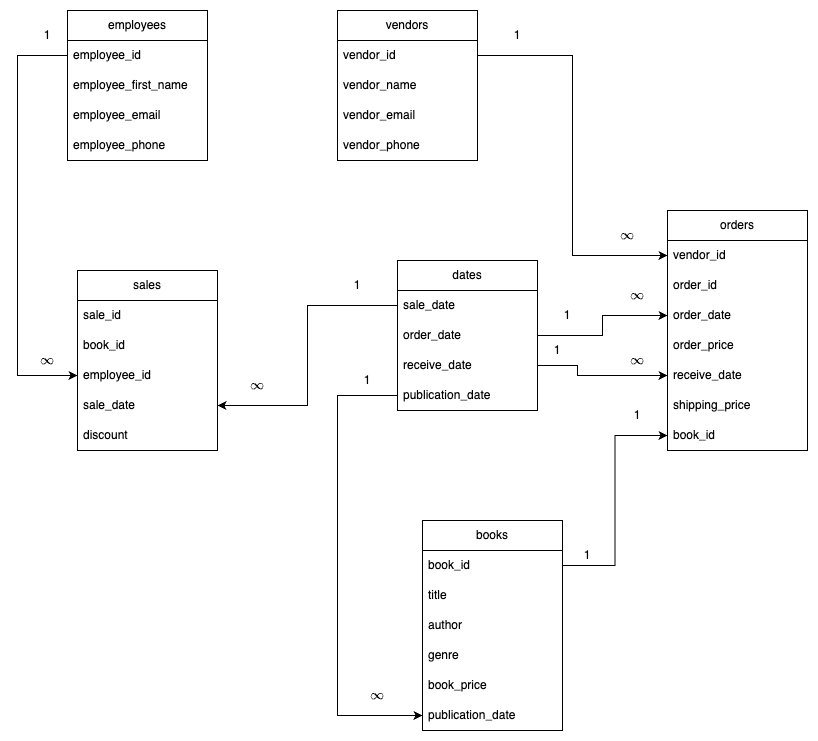

The diagram above was exported from draw.io. Its source (the exported page's mxGraphModel, read from the mxfile embedded in the PNG):
<mxGraphModel dx="687" dy="450" grid="1" gridSize="10" guides="1" tooltips="1" connect="1" arrows="1" fold="1" page="1" pageScale="1" pageWidth="850" pageHeight="1100" math="1" shadow="0">
  <root>
    <mxCell id="0" />
    <mxCell id="1" parent="0" />
    <mxCell id="iyr8m1g2cXs6wc-bRWmi-1" value="employees" style="swimlane;fontStyle=0;childLayout=stackLayout;horizontal=1;startSize=30;horizontalStack=0;resizeParent=1;resizeParentMax=0;resizeLast=0;collapsible=1;marginBottom=0;whiteSpace=wrap;html=1;" parent="1" vertex="1">
      <mxGeometry x="70" y="210" width="140" height="150" as="geometry" />
    </mxCell>
    <mxCell id="iyr8m1g2cXs6wc-bRWmi-2" value="employee_id" style="text;strokeColor=none;fillColor=none;align=left;verticalAlign=middle;spacingLeft=4;spacingRight=4;overflow=hidden;points=[[0,0.5],[1,0.5]];portConstraint=eastwest;rotatable=0;whiteSpace=wrap;html=1;" parent="iyr8m1g2cXs6wc-bRWmi-1" vertex="1">
      <mxGeometry y="30" width="140" height="30" as="geometry" />
    </mxCell>
    <mxCell id="iyr8m1g2cXs6wc-bRWmi-3" value="employee_first_name" style="text;strokeColor=none;fillColor=none;align=left;verticalAlign=middle;spacingLeft=4;spacingRight=4;overflow=hidden;points=[[0,0.5],[1,0.5]];portConstraint=eastwest;rotatable=0;whiteSpace=wrap;html=1;" parent="iyr8m1g2cXs6wc-bRWmi-1" vertex="1">
      <mxGeometry y="60" width="140" height="30" as="geometry" />
    </mxCell>
    <mxCell id="iyr8m1g2cXs6wc-bRWmi-4" value="employee_email" style="text;strokeColor=none;fillColor=none;align=left;verticalAlign=middle;spacingLeft=4;spacingRight=4;overflow=hidden;points=[[0,0.5],[1,0.5]];portConstraint=eastwest;rotatable=0;whiteSpace=wrap;html=1;" parent="iyr8m1g2cXs6wc-bRWmi-1" vertex="1">
      <mxGeometry y="90" width="140" height="30" as="geometry" />
    </mxCell>
    <mxCell id="aD5TxhRSW3MZMXO7AgV5-59" value="employee_phone" style="text;strokeColor=none;fillColor=none;align=left;verticalAlign=middle;spacingLeft=4;spacingRight=4;overflow=hidden;points=[[0,0.5],[1,0.5]];portConstraint=eastwest;rotatable=0;whiteSpace=wrap;html=1;" vertex="1" parent="iyr8m1g2cXs6wc-bRWmi-1">
      <mxGeometry y="120" width="140" height="30" as="geometry" />
    </mxCell>
    <mxCell id="iyr8m1g2cXs6wc-bRWmi-5" value="orders" style="swimlane;fontStyle=0;childLayout=stackLayout;horizontal=1;startSize=30;horizontalStack=0;resizeParent=1;resizeParentMax=0;resizeLast=0;collapsible=1;marginBottom=0;whiteSpace=wrap;html=1;" parent="1" vertex="1">
      <mxGeometry x="670" y="410" width="140" height="240" as="geometry" />
    </mxCell>
    <mxCell id="iyr8m1g2cXs6wc-bRWmi-7" value="vendor_id" style="text;strokeColor=none;fillColor=none;align=left;verticalAlign=middle;spacingLeft=4;spacingRight=4;overflow=hidden;points=[[0,0.5],[1,0.5]];portConstraint=eastwest;rotatable=0;whiteSpace=wrap;html=1;" parent="iyr8m1g2cXs6wc-bRWmi-5" vertex="1">
      <mxGeometry y="30" width="140" height="30" as="geometry" />
    </mxCell>
    <mxCell id="iyr8m1g2cXs6wc-bRWmi-6" value="order_id" style="text;strokeColor=none;fillColor=none;align=left;verticalAlign=middle;spacingLeft=4;spacingRight=4;overflow=hidden;points=[[0,0.5],[1,0.5]];portConstraint=eastwest;rotatable=0;whiteSpace=wrap;html=1;" parent="iyr8m1g2cXs6wc-bRWmi-5" vertex="1">
      <mxGeometry y="60" width="140" height="30" as="geometry" />
    </mxCell>
    <mxCell id="iyr8m1g2cXs6wc-bRWmi-9" value="order_date" style="text;strokeColor=none;fillColor=none;align=left;verticalAlign=middle;spacingLeft=4;spacingRight=4;overflow=hidden;points=[[0,0.5],[1,0.5]];portConstraint=eastwest;rotatable=0;whiteSpace=wrap;html=1;" parent="iyr8m1g2cXs6wc-bRWmi-5" vertex="1">
      <mxGeometry y="90" width="140" height="30" as="geometry" />
    </mxCell>
    <mxCell id="aD5TxhRSW3MZMXO7AgV5-25" value="order_price" style="text;strokeColor=none;fillColor=none;align=left;verticalAlign=middle;spacingLeft=4;spacingRight=4;overflow=hidden;points=[[0,0.5],[1,0.5]];portConstraint=eastwest;rotatable=0;whiteSpace=wrap;html=1;" vertex="1" parent="iyr8m1g2cXs6wc-bRWmi-5">
      <mxGeometry y="120" width="140" height="30" as="geometry" />
    </mxCell>
    <mxCell id="aD5TxhRSW3MZMXO7AgV5-23" value="receive_date&amp;nbsp;" style="text;strokeColor=none;fillColor=none;align=left;verticalAlign=middle;spacingLeft=4;spacingRight=4;overflow=hidden;points=[[0,0.5],[1,0.5]];portConstraint=eastwest;rotatable=0;whiteSpace=wrap;html=1;" vertex="1" parent="iyr8m1g2cXs6wc-bRWmi-5">
      <mxGeometry y="150" width="140" height="30" as="geometry" />
    </mxCell>
    <mxCell id="aD5TxhRSW3MZMXO7AgV5-26" value="shipping_price" style="text;strokeColor=none;fillColor=none;align=left;verticalAlign=middle;spacingLeft=4;spacingRight=4;overflow=hidden;points=[[0,0.5],[1,0.5]];portConstraint=eastwest;rotatable=0;whiteSpace=wrap;html=1;" vertex="1" parent="iyr8m1g2cXs6wc-bRWmi-5">
      <mxGeometry y="180" width="140" height="30" as="geometry" />
    </mxCell>
    <mxCell id="iyr8m1g2cXs6wc-bRWmi-8" value="book_id" style="text;strokeColor=none;fillColor=none;align=left;verticalAlign=middle;spacingLeft=4;spacingRight=4;overflow=hidden;points=[[0,0.5],[1,0.5]];portConstraint=eastwest;rotatable=0;whiteSpace=wrap;html=1;" parent="iyr8m1g2cXs6wc-bRWmi-5" vertex="1">
      <mxGeometry y="210" width="140" height="30" as="geometry" />
    </mxCell>
    <mxCell id="iyr8m1g2cXs6wc-bRWmi-20" value="dates" style="swimlane;fontStyle=0;childLayout=stackLayout;horizontal=1;startSize=30;horizontalStack=0;resizeParent=1;resizeParentMax=0;resizeLast=0;collapsible=1;marginBottom=0;whiteSpace=wrap;html=1;" parent="1" vertex="1">
      <mxGeometry x="400" y="460" width="140" height="150" as="geometry" />
    </mxCell>
    <mxCell id="iyr8m1g2cXs6wc-bRWmi-21" value="sale_date" style="text;strokeColor=none;fillColor=none;align=left;verticalAlign=middle;spacingLeft=4;spacingRight=4;overflow=hidden;points=[[0,0.5],[1,0.5]];portConstraint=eastwest;rotatable=0;whiteSpace=wrap;html=1;" parent="iyr8m1g2cXs6wc-bRWmi-20" vertex="1">
      <mxGeometry y="30" width="140" height="30" as="geometry" />
    </mxCell>
    <mxCell id="iyr8m1g2cXs6wc-bRWmi-22" value="order_date" style="text;strokeColor=none;fillColor=none;align=left;verticalAlign=middle;spacingLeft=4;spacingRight=4;overflow=hidden;points=[[0,0.5],[1,0.5]];portConstraint=eastwest;rotatable=0;whiteSpace=wrap;html=1;" parent="iyr8m1g2cXs6wc-bRWmi-20" vertex="1">
      <mxGeometry y="60" width="140" height="30" as="geometry" />
    </mxCell>
    <mxCell id="iyr8m1g2cXs6wc-bRWmi-23" value="receive_date" style="text;strokeColor=none;fillColor=none;align=left;verticalAlign=middle;spacingLeft=4;spacingRight=4;overflow=hidden;points=[[0,0.5],[1,0.5]];portConstraint=eastwest;rotatable=0;whiteSpace=wrap;html=1;" parent="iyr8m1g2cXs6wc-bRWmi-20" vertex="1">
      <mxGeometry y="90" width="140" height="30" as="geometry" />
    </mxCell>
    <mxCell id="aD5TxhRSW3MZMXO7AgV5-42" value="publication_date" style="text;strokeColor=none;fillColor=none;align=left;verticalAlign=middle;spacingLeft=4;spacingRight=4;overflow=hidden;points=[[0,0.5],[1,0.5]];portConstraint=eastwest;rotatable=0;whiteSpace=wrap;html=1;" vertex="1" parent="iyr8m1g2cXs6wc-bRWmi-20">
      <mxGeometry y="120" width="140" height="30" as="geometry" />
    </mxCell>
    <mxCell id="aD5TxhRSW3MZMXO7AgV5-14" value="books" style="swimlane;fontStyle=0;childLayout=stackLayout;horizontal=1;startSize=30;horizontalStack=0;resizeParent=1;resizeParentMax=0;resizeLast=0;collapsible=1;marginBottom=0;whiteSpace=wrap;html=1;" vertex="1" parent="1">
      <mxGeometry x="425" y="720" width="140" height="210" as="geometry" />
    </mxCell>
    <mxCell id="aD5TxhRSW3MZMXO7AgV5-15" value="book_id" style="text;strokeColor=none;fillColor=none;align=left;verticalAlign=middle;spacingLeft=4;spacingRight=4;overflow=hidden;points=[[0,0.5],[1,0.5]];portConstraint=eastwest;rotatable=0;whiteSpace=wrap;html=1;" vertex="1" parent="aD5TxhRSW3MZMXO7AgV5-14">
      <mxGeometry y="30" width="140" height="30" as="geometry" />
    </mxCell>
    <mxCell id="aD5TxhRSW3MZMXO7AgV5-16" value="title" style="text;strokeColor=none;fillColor=none;align=left;verticalAlign=middle;spacingLeft=4;spacingRight=4;overflow=hidden;points=[[0,0.5],[1,0.5]];portConstraint=eastwest;rotatable=0;whiteSpace=wrap;html=1;" vertex="1" parent="aD5TxhRSW3MZMXO7AgV5-14">
      <mxGeometry y="60" width="140" height="30" as="geometry" />
    </mxCell>
    <mxCell id="aD5TxhRSW3MZMXO7AgV5-17" value="author" style="text;strokeColor=none;fillColor=none;align=left;verticalAlign=middle;spacingLeft=4;spacingRight=4;overflow=hidden;points=[[0,0.5],[1,0.5]];portConstraint=eastwest;rotatable=0;whiteSpace=wrap;html=1;" vertex="1" parent="aD5TxhRSW3MZMXO7AgV5-14">
      <mxGeometry y="90" width="140" height="30" as="geometry" />
    </mxCell>
    <mxCell id="aD5TxhRSW3MZMXO7AgV5-40" value="genre" style="text;strokeColor=none;fillColor=none;align=left;verticalAlign=middle;spacingLeft=4;spacingRight=4;overflow=hidden;points=[[0,0.5],[1,0.5]];portConstraint=eastwest;rotatable=0;whiteSpace=wrap;html=1;" vertex="1" parent="aD5TxhRSW3MZMXO7AgV5-14">
      <mxGeometry y="120" width="140" height="30" as="geometry" />
    </mxCell>
    <mxCell id="aD5TxhRSW3MZMXO7AgV5-18" value="book_price" style="text;strokeColor=none;fillColor=none;align=left;verticalAlign=middle;spacingLeft=4;spacingRight=4;overflow=hidden;points=[[0,0.5],[1,0.5]];portConstraint=eastwest;rotatable=0;whiteSpace=wrap;html=1;" vertex="1" parent="aD5TxhRSW3MZMXO7AgV5-14">
      <mxGeometry y="150" width="140" height="30" as="geometry" />
    </mxCell>
    <mxCell id="aD5TxhRSW3MZMXO7AgV5-41" value="publication_date" style="text;strokeColor=none;fillColor=none;align=left;verticalAlign=middle;spacingLeft=4;spacingRight=4;overflow=hidden;points=[[0,0.5],[1,0.5]];portConstraint=eastwest;rotatable=0;whiteSpace=wrap;html=1;" vertex="1" parent="aD5TxhRSW3MZMXO7AgV5-14">
      <mxGeometry y="180" width="140" height="30" as="geometry" />
    </mxCell>
    <mxCell id="aD5TxhRSW3MZMXO7AgV5-28" value="sales" style="swimlane;fontStyle=0;childLayout=stackLayout;horizontal=1;startSize=30;horizontalStack=0;resizeParent=1;resizeParentMax=0;resizeLast=0;collapsible=1;marginBottom=0;whiteSpace=wrap;html=1;" vertex="1" parent="1">
      <mxGeometry x="80" y="470" width="140" height="180" as="geometry" />
    </mxCell>
    <mxCell id="aD5TxhRSW3MZMXO7AgV5-29" value="sale_id" style="text;strokeColor=none;fillColor=none;align=left;verticalAlign=middle;spacingLeft=4;spacingRight=4;overflow=hidden;points=[[0,0.5],[1,0.5]];portConstraint=eastwest;rotatable=0;whiteSpace=wrap;html=1;" vertex="1" parent="aD5TxhRSW3MZMXO7AgV5-28">
      <mxGeometry y="30" width="140" height="30" as="geometry" />
    </mxCell>
    <mxCell id="aD5TxhRSW3MZMXO7AgV5-30" value="book_id" style="text;strokeColor=none;fillColor=none;align=left;verticalAlign=middle;spacingLeft=4;spacingRight=4;overflow=hidden;points=[[0,0.5],[1,0.5]];portConstraint=eastwest;rotatable=0;whiteSpace=wrap;html=1;" vertex="1" parent="aD5TxhRSW3MZMXO7AgV5-28">
      <mxGeometry y="60" width="140" height="30" as="geometry" />
    </mxCell>
    <mxCell id="aD5TxhRSW3MZMXO7AgV5-31" value="employee_id" style="text;strokeColor=none;fillColor=none;align=left;verticalAlign=middle;spacingLeft=4;spacingRight=4;overflow=hidden;points=[[0,0.5],[1,0.5]];portConstraint=eastwest;rotatable=0;whiteSpace=wrap;html=1;" vertex="1" parent="aD5TxhRSW3MZMXO7AgV5-28">
      <mxGeometry y="90" width="140" height="30" as="geometry" />
    </mxCell>
    <mxCell id="aD5TxhRSW3MZMXO7AgV5-32" value="sale_date" style="text;strokeColor=none;fillColor=none;align=left;verticalAlign=middle;spacingLeft=4;spacingRight=4;overflow=hidden;points=[[0,0.5],[1,0.5]];portConstraint=eastwest;rotatable=0;whiteSpace=wrap;html=1;" vertex="1" parent="aD5TxhRSW3MZMXO7AgV5-28">
      <mxGeometry y="120" width="140" height="30" as="geometry" />
    </mxCell>
    <mxCell id="aD5TxhRSW3MZMXO7AgV5-33" value="discount" style="text;strokeColor=none;fillColor=none;align=left;verticalAlign=middle;spacingLeft=4;spacingRight=4;overflow=hidden;points=[[0,0.5],[1,0.5]];portConstraint=eastwest;rotatable=0;whiteSpace=wrap;html=1;" vertex="1" parent="aD5TxhRSW3MZMXO7AgV5-28">
      <mxGeometry y="150" width="140" height="30" as="geometry" />
    </mxCell>
    <mxCell id="aD5TxhRSW3MZMXO7AgV5-34" value="vendors" style="swimlane;fontStyle=0;childLayout=stackLayout;horizontal=1;startSize=30;horizontalStack=0;resizeParent=1;resizeParentMax=0;resizeLast=0;collapsible=1;marginBottom=0;whiteSpace=wrap;html=1;" vertex="1" parent="1">
      <mxGeometry x="340" y="210" width="140" height="150" as="geometry" />
    </mxCell>
    <mxCell id="aD5TxhRSW3MZMXO7AgV5-35" value="vendor_id" style="text;strokeColor=none;fillColor=none;align=left;verticalAlign=middle;spacingLeft=4;spacingRight=4;overflow=hidden;points=[[0,0.5],[1,0.5]];portConstraint=eastwest;rotatable=0;whiteSpace=wrap;html=1;" vertex="1" parent="aD5TxhRSW3MZMXO7AgV5-34">
      <mxGeometry y="30" width="140" height="30" as="geometry" />
    </mxCell>
    <mxCell id="aD5TxhRSW3MZMXO7AgV5-36" value="vendor_name" style="text;strokeColor=none;fillColor=none;align=left;verticalAlign=middle;spacingLeft=4;spacingRight=4;overflow=hidden;points=[[0,0.5],[1,0.5]];portConstraint=eastwest;rotatable=0;whiteSpace=wrap;html=1;" vertex="1" parent="aD5TxhRSW3MZMXO7AgV5-34">
      <mxGeometry y="60" width="140" height="30" as="geometry" />
    </mxCell>
    <mxCell id="aD5TxhRSW3MZMXO7AgV5-37" value="vendor_email" style="text;strokeColor=none;fillColor=none;align=left;verticalAlign=middle;spacingLeft=4;spacingRight=4;overflow=hidden;points=[[0,0.5],[1,0.5]];portConstraint=eastwest;rotatable=0;whiteSpace=wrap;html=1;" vertex="1" parent="aD5TxhRSW3MZMXO7AgV5-34">
      <mxGeometry y="90" width="140" height="30" as="geometry" />
    </mxCell>
    <mxCell id="aD5TxhRSW3MZMXO7AgV5-61" value="vendor_phone" style="text;strokeColor=none;fillColor=none;align=left;verticalAlign=middle;spacingLeft=4;spacingRight=4;overflow=hidden;points=[[0,0.5],[1,0.5]];portConstraint=eastwest;rotatable=0;whiteSpace=wrap;html=1;" vertex="1" parent="aD5TxhRSW3MZMXO7AgV5-34">
      <mxGeometry y="120" width="140" height="30" as="geometry" />
    </mxCell>
    <mxCell id="aD5TxhRSW3MZMXO7AgV5-47" style="edgeStyle=orthogonalEdgeStyle;rounded=0;orthogonalLoop=1;jettySize=auto;html=1;entryX=0;entryY=0.5;entryDx=0;entryDy=0;exitX=0;exitY=0.5;exitDx=0;exitDy=0;" edge="1" parent="1" source="iyr8m1g2cXs6wc-bRWmi-2" target="aD5TxhRSW3MZMXO7AgV5-31">
      <mxGeometry relative="1" as="geometry">
        <Array as="points">
          <mxPoint x="20" y="255" />
          <mxPoint x="20" y="575" />
        </Array>
      </mxGeometry>
    </mxCell>
    <mxCell id="aD5TxhRSW3MZMXO7AgV5-52" style="edgeStyle=orthogonalEdgeStyle;rounded=0;orthogonalLoop=1;jettySize=auto;html=1;exitX=0;exitY=0.5;exitDx=0;exitDy=0;entryX=1;entryY=0.5;entryDx=0;entryDy=0;" edge="1" parent="1" source="iyr8m1g2cXs6wc-bRWmi-21" target="aD5TxhRSW3MZMXO7AgV5-32">
      <mxGeometry relative="1" as="geometry" />
    </mxCell>
    <mxCell id="aD5TxhRSW3MZMXO7AgV5-54" style="edgeStyle=orthogonalEdgeStyle;rounded=0;orthogonalLoop=1;jettySize=auto;html=1;entryX=0;entryY=0.5;entryDx=0;entryDy=0;" edge="1" parent="1" source="iyr8m1g2cXs6wc-bRWmi-23" target="aD5TxhRSW3MZMXO7AgV5-23">
      <mxGeometry relative="1" as="geometry">
        <Array as="points">
          <mxPoint x="580" y="565" />
          <mxPoint x="580" y="575" />
        </Array>
      </mxGeometry>
    </mxCell>
    <mxCell id="aD5TxhRSW3MZMXO7AgV5-55" style="edgeStyle=orthogonalEdgeStyle;rounded=0;orthogonalLoop=1;jettySize=auto;html=1;entryX=0;entryY=0.5;entryDx=0;entryDy=0;" edge="1" parent="1" source="iyr8m1g2cXs6wc-bRWmi-22" target="iyr8m1g2cXs6wc-bRWmi-9">
      <mxGeometry relative="1" as="geometry" />
    </mxCell>
    <mxCell id="aD5TxhRSW3MZMXO7AgV5-56" style="edgeStyle=orthogonalEdgeStyle;rounded=0;orthogonalLoop=1;jettySize=auto;html=1;entryX=0;entryY=0.5;entryDx=0;entryDy=0;" edge="1" parent="1" source="aD5TxhRSW3MZMXO7AgV5-15" target="iyr8m1g2cXs6wc-bRWmi-8">
      <mxGeometry relative="1" as="geometry" />
    </mxCell>
    <mxCell id="aD5TxhRSW3MZMXO7AgV5-58" style="edgeStyle=orthogonalEdgeStyle;rounded=0;orthogonalLoop=1;jettySize=auto;html=1;entryX=0;entryY=0.5;entryDx=0;entryDy=0;" edge="1" parent="1" source="aD5TxhRSW3MZMXO7AgV5-35" target="iyr8m1g2cXs6wc-bRWmi-7">
      <mxGeometry relative="1" as="geometry" />
    </mxCell>
    <mxCell id="aD5TxhRSW3MZMXO7AgV5-62" value="1" style="text;html=1;align=center;verticalAlign=middle;whiteSpace=wrap;rounded=0;" vertex="1" parent="1">
      <mxGeometry x="20" y="220" width="60" height="30" as="geometry" />
    </mxCell>
    <mxCell id="aD5TxhRSW3MZMXO7AgV5-63" value="$$\infty$$" style="text;html=1;align=center;verticalAlign=middle;whiteSpace=wrap;rounded=0;" vertex="1" parent="1">
      <mxGeometry x="20" y="545" width="60" height="30" as="geometry" />
    </mxCell>
    <mxCell id="aD5TxhRSW3MZMXO7AgV5-64" value="1" style="text;html=1;align=center;verticalAlign=middle;whiteSpace=wrap;rounded=0;" vertex="1" parent="1">
      <mxGeometry x="330" y="470" width="60" height="30" as="geometry" />
    </mxCell>
    <mxCell id="aD5TxhRSW3MZMXO7AgV5-66" value="$$\infty$$" style="text;html=1;align=center;verticalAlign=middle;whiteSpace=wrap;rounded=0;" vertex="1" parent="1">
      <mxGeometry x="230" y="570" width="60" height="30" as="geometry" />
    </mxCell>
    <mxCell id="aD5TxhRSW3MZMXO7AgV5-67" value="1" style="text;html=1;align=center;verticalAlign=middle;whiteSpace=wrap;rounded=0;" vertex="1" parent="1">
      <mxGeometry x="490" y="220" width="60" height="30" as="geometry" />
    </mxCell>
    <mxCell id="aD5TxhRSW3MZMXO7AgV5-68" value="$$\infty$$" style="text;html=1;align=center;verticalAlign=middle;whiteSpace=wrap;rounded=0;" vertex="1" parent="1">
      <mxGeometry x="600" y="420" width="60" height="30" as="geometry" />
    </mxCell>
    <mxCell id="aD5TxhRSW3MZMXO7AgV5-69" value="1" style="text;html=1;align=center;verticalAlign=middle;whiteSpace=wrap;rounded=0;" vertex="1" parent="1">
      <mxGeometry x="540" y="500" width="60" height="30" as="geometry" />
    </mxCell>
    <mxCell id="aD5TxhRSW3MZMXO7AgV5-70" value="$$\infty$$" style="text;html=1;align=center;verticalAlign=middle;whiteSpace=wrap;rounded=0;" vertex="1" parent="1">
      <mxGeometry x="610" y="480" width="60" height="30" as="geometry" />
    </mxCell>
    <mxCell id="aD5TxhRSW3MZMXO7AgV5-71" value="1" style="text;html=1;align=center;verticalAlign=middle;whiteSpace=wrap;rounded=0;" vertex="1" parent="1">
      <mxGeometry x="530" y="535" width="60" height="30" as="geometry" />
    </mxCell>
    <mxCell id="aD5TxhRSW3MZMXO7AgV5-72" value="$$\infty$$" style="text;html=1;align=center;verticalAlign=middle;whiteSpace=wrap;rounded=0;" vertex="1" parent="1">
      <mxGeometry x="610" y="545" width="60" height="30" as="geometry" />
    </mxCell>
    <mxCell id="aD5TxhRSW3MZMXO7AgV5-73" value="1" style="text;html=1;align=center;verticalAlign=middle;whiteSpace=wrap;rounded=0;" vertex="1" parent="1">
      <mxGeometry x="560" y="740" width="60" height="30" as="geometry" />
    </mxCell>
    <mxCell id="aD5TxhRSW3MZMXO7AgV5-74" value="1" style="text;html=1;align=center;verticalAlign=middle;whiteSpace=wrap;rounded=0;" vertex="1" parent="1">
      <mxGeometry x="610" y="600" width="60" height="30" as="geometry" />
    </mxCell>
    <mxCell id="aD5TxhRSW3MZMXO7AgV5-75" style="edgeStyle=orthogonalEdgeStyle;rounded=0;orthogonalLoop=1;jettySize=auto;html=1;entryX=0;entryY=0.5;entryDx=0;entryDy=0;" edge="1" parent="1" source="aD5TxhRSW3MZMXO7AgV5-42" target="aD5TxhRSW3MZMXO7AgV5-41">
      <mxGeometry relative="1" as="geometry">
        <mxPoint x="340" y="920" as="targetPoint" />
        <Array as="points">
          <mxPoint x="340" y="595" />
          <mxPoint x="340" y="915" />
        </Array>
      </mxGeometry>
    </mxCell>
    <mxCell id="aD5TxhRSW3MZMXO7AgV5-76" value="1" style="text;html=1;align=center;verticalAlign=middle;whiteSpace=wrap;rounded=0;" vertex="1" parent="1">
      <mxGeometry x="340" y="565" width="60" height="30" as="geometry" />
    </mxCell>
    <mxCell id="aD5TxhRSW3MZMXO7AgV5-77" value="$$\infty$$" style="text;html=1;align=center;verticalAlign=middle;whiteSpace=wrap;rounded=0;" vertex="1" parent="1">
      <mxGeometry x="350" y="880" width="60" height="30" as="geometry" />
    </mxCell>
  </root>
</mxGraphModel>